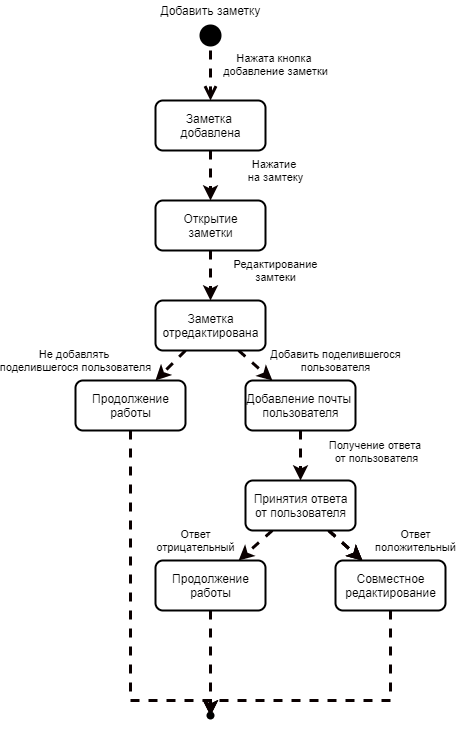

The diagram above was exported from draw.io. Its source (the exported page's mxGraphModel, read from the mxfile embedded in the PNG):
<mxGraphModel dx="1102" dy="865" grid="1" gridSize="10" guides="1" tooltips="1" connect="1" arrows="1" fold="1" page="1" pageScale="1" pageWidth="850" pageHeight="1100" math="0" shadow="0">
  <root>
    <mxCell id="0" />
    <mxCell id="1" parent="0" />
    <mxCell id="IcqbrLQFzznpJZU8SY54-1" value="" style="ellipse;html=1;shape=startState;fillColor=#000000;strokeColor=none;" parent="1" vertex="1">
      <mxGeometry x="210" y="80" width="30" height="30" as="geometry" />
    </mxCell>
    <mxCell id="IcqbrLQFzznpJZU8SY54-2" value="Нажата кнопка &lt;br&gt;добавление заметки" style="edgeStyle=orthogonalEdgeStyle;html=1;verticalAlign=bottom;endArrow=open;endSize=8;strokeColor=#0A0000;rounded=0;dashed=1;strokeWidth=3;" parent="1" source="IcqbrLQFzznpJZU8SY54-1" target="IcqbrLQFzznpJZU8SY54-6" edge="1">
      <mxGeometry x="0.2" y="65" relative="1" as="geometry">
        <mxPoint x="225" y="180" as="targetPoint" />
        <mxPoint as="offset" />
      </mxGeometry>
    </mxCell>
    <mxCell id="IcqbrLQFzznpJZU8SY54-3" value="Добавить заметку" style="text;html=1;align=center;verticalAlign=middle;resizable=0;points=[];autosize=1;strokeColor=none;fillColor=none;" parent="1" vertex="1">
      <mxGeometry x="165" y="60" width="120" height="20" as="geometry" />
    </mxCell>
    <mxCell id="IcqbrLQFzznpJZU8SY54-8" value="Нажатие &lt;br&gt;на замтеку" style="edgeStyle=orthogonalEdgeStyle;rounded=0;orthogonalLoop=1;jettySize=auto;html=1;dashed=1;strokeColor=#0A0000;strokeWidth=3;" parent="1" source="IcqbrLQFzznpJZU8SY54-6" target="IcqbrLQFzznpJZU8SY54-7" edge="1">
      <mxGeometry x="-0.2" y="65" relative="1" as="geometry">
        <mxPoint as="offset" />
      </mxGeometry>
    </mxCell>
    <mxCell id="IcqbrLQFzznpJZU8SY54-6" value="Заметка &lt;br&gt;добавлена" style="html=1;rounded=1;shadow=0;strokeWidth=2;" parent="1" vertex="1">
      <mxGeometry x="170" y="160" width="110" height="50" as="geometry" />
    </mxCell>
    <mxCell id="IcqbrLQFzznpJZU8SY54-10" value="Редактирование&lt;br&gt;замтеки" style="edgeStyle=orthogonalEdgeStyle;rounded=0;orthogonalLoop=1;jettySize=auto;html=1;dashed=1;strokeColor=#0A0000;strokeWidth=3;" parent="1" source="IcqbrLQFzznpJZU8SY54-7" target="IcqbrLQFzznpJZU8SY54-9" edge="1">
      <mxGeometry x="-0.2" y="65" relative="1" as="geometry">
        <mxPoint as="offset" />
      </mxGeometry>
    </mxCell>
    <mxCell id="IcqbrLQFzznpJZU8SY54-7" value="Открытие&lt;br&gt;заметки" style="html=1;rounded=1;shadow=0;strokeWidth=2;" parent="1" vertex="1">
      <mxGeometry x="170" y="260" width="110" height="50" as="geometry" />
    </mxCell>
    <mxCell id="IcqbrLQFzznpJZU8SY54-14" value="Не добавлять &lt;br&gt;поделившегося пользователя" style="edgeStyle=none;rounded=0;orthogonalLoop=1;jettySize=auto;html=1;dashed=1;strokeColor=#0A0000;strokeWidth=3;" parent="1" source="IcqbrLQFzznpJZU8SY54-9" target="IcqbrLQFzznpJZU8SY54-13" edge="1">
      <mxGeometry x="1" y="-82" relative="1" as="geometry">
        <mxPoint x="-22" y="38" as="offset" />
      </mxGeometry>
    </mxCell>
    <mxCell id="IcqbrLQFzznpJZU8SY54-16" value="Добавить поделившегося&lt;br&gt;пользователя" style="edgeStyle=none;rounded=0;orthogonalLoop=1;jettySize=auto;html=1;dashed=1;strokeColor=#0A0000;strokeWidth=3;" parent="1" source="IcqbrLQFzznpJZU8SY54-9" target="IcqbrLQFzznpJZU8SY54-15" edge="1">
      <mxGeometry x="1" y="66" relative="1" as="geometry">
        <mxPoint x="19" y="29" as="offset" />
      </mxGeometry>
    </mxCell>
    <mxCell id="IcqbrLQFzznpJZU8SY54-9" value="Заметка&lt;br&gt;отредактирована" style="html=1;rounded=1;shadow=0;strokeWidth=2;" parent="1" vertex="1">
      <mxGeometry x="170" y="360" width="110" height="50" as="geometry" />
    </mxCell>
    <mxCell id="IcqbrLQFzznpJZU8SY54-39" style="edgeStyle=orthogonalEdgeStyle;rounded=0;orthogonalLoop=1;jettySize=auto;html=1;dashed=1;strokeColor=#0A0000;strokeWidth=3;" parent="1" source="IcqbrLQFzznpJZU8SY54-13" target="IcqbrLQFzznpJZU8SY54-35" edge="1">
      <mxGeometry relative="1" as="geometry">
        <Array as="points">
          <mxPoint x="145" y="760" />
          <mxPoint x="225" y="760" />
        </Array>
      </mxGeometry>
    </mxCell>
    <mxCell id="IcqbrLQFzznpJZU8SY54-13" value="Продолжение&lt;br&gt;работы" style="html=1;rounded=1;shadow=0;strokeWidth=2;" parent="1" vertex="1">
      <mxGeometry x="90" y="440" width="110" height="50" as="geometry" />
    </mxCell>
    <mxCell id="IcqbrLQFzznpJZU8SY54-18" value="" style="edgeStyle=none;rounded=0;orthogonalLoop=1;jettySize=auto;html=1;dashed=1;strokeColor=#0A0000;strokeWidth=3;" parent="1" source="IcqbrLQFzznpJZU8SY54-15" target="IcqbrLQFzznpJZU8SY54-17" edge="1">
      <mxGeometry relative="1" as="geometry" />
    </mxCell>
    <mxCell id="IcqbrLQFzznpJZU8SY54-19" value="Получение ответа &lt;br&gt;от пользователя" style="edgeLabel;html=1;align=center;verticalAlign=middle;resizable=0;points=[];" parent="IcqbrLQFzznpJZU8SY54-18" vertex="1" connectable="0">
      <mxGeometry x="-0.44" y="-3" relative="1" as="geometry">
        <mxPoint x="78" y="6" as="offset" />
      </mxGeometry>
    </mxCell>
    <mxCell id="IcqbrLQFzznpJZU8SY54-15" value="Добавление почты &lt;br&gt;пользователя" style="html=1;rounded=1;shadow=0;strokeWidth=2;" parent="1" vertex="1">
      <mxGeometry x="260" y="440" width="110" height="50" as="geometry" />
    </mxCell>
    <mxCell id="IcqbrLQFzznpJZU8SY54-26" value="" style="rounded=0;orthogonalLoop=1;jettySize=auto;html=1;dashed=1;strokeColor=#0A0000;strokeWidth=3;" parent="1" source="IcqbrLQFzznpJZU8SY54-17" target="IcqbrLQFzznpJZU8SY54-25" edge="1">
      <mxGeometry relative="1" as="geometry" />
    </mxCell>
    <mxCell id="IcqbrLQFzznpJZU8SY54-28" value="" style="edgeStyle=none;rounded=0;orthogonalLoop=1;jettySize=auto;html=1;dashed=1;strokeColor=#0A0000;strokeWidth=3;" parent="1" source="IcqbrLQFzznpJZU8SY54-17" target="IcqbrLQFzznpJZU8SY54-25" edge="1">
      <mxGeometry relative="1" as="geometry" />
    </mxCell>
    <mxCell id="IcqbrLQFzznpJZU8SY54-29" value="Ответ&lt;br&gt;положительный" style="edgeStyle=none;rounded=0;orthogonalLoop=1;jettySize=auto;html=1;dashed=1;strokeColor=#0A0000;strokeWidth=3;" parent="1" source="IcqbrLQFzznpJZU8SY54-17" target="IcqbrLQFzznpJZU8SY54-25" edge="1">
      <mxGeometry x="1" y="57" relative="1" as="geometry">
        <mxPoint x="15" y="23" as="offset" />
      </mxGeometry>
    </mxCell>
    <mxCell id="IcqbrLQFzznpJZU8SY54-31" value="Ответ&lt;br&gt;отрицательный" style="edgeStyle=none;rounded=0;orthogonalLoop=1;jettySize=auto;html=1;dashed=1;strokeColor=#0A0000;strokeWidth=3;" parent="1" source="IcqbrLQFzznpJZU8SY54-17" target="IcqbrLQFzznpJZU8SY54-30" edge="1">
      <mxGeometry x="1" y="-48" relative="1" as="geometry">
        <mxPoint x="-11" y="16" as="offset" />
      </mxGeometry>
    </mxCell>
    <mxCell id="IcqbrLQFzznpJZU8SY54-17" value="Принятия ответа&lt;br&gt;от пользователя" style="html=1;rounded=1;shadow=0;strokeWidth=2;" parent="1" vertex="1">
      <mxGeometry x="260" y="540" width="110" height="50" as="geometry" />
    </mxCell>
    <mxCell id="IcqbrLQFzznpJZU8SY54-37" style="edgeStyle=orthogonalEdgeStyle;rounded=0;orthogonalLoop=1;jettySize=auto;html=1;dashed=1;strokeColor=#0A0000;strokeWidth=3;" parent="1" source="IcqbrLQFzznpJZU8SY54-25" target="IcqbrLQFzznpJZU8SY54-35" edge="1">
      <mxGeometry relative="1" as="geometry">
        <Array as="points">
          <mxPoint x="405" y="760" />
          <mxPoint x="225" y="760" />
        </Array>
      </mxGeometry>
    </mxCell>
    <mxCell id="IcqbrLQFzznpJZU8SY54-25" value="Совместное&lt;br&gt;редактирование" style="html=1;rounded=1;shadow=0;strokeWidth=2;" parent="1" vertex="1">
      <mxGeometry x="350" y="620" width="110" height="50" as="geometry" />
    </mxCell>
    <mxCell id="IcqbrLQFzznpJZU8SY54-36" value="" style="edgeStyle=none;rounded=0;orthogonalLoop=1;jettySize=auto;html=1;dashed=1;strokeColor=#0A0000;strokeWidth=3;" parent="1" source="IcqbrLQFzznpJZU8SY54-30" target="IcqbrLQFzznpJZU8SY54-35" edge="1">
      <mxGeometry relative="1" as="geometry" />
    </mxCell>
    <mxCell id="IcqbrLQFzznpJZU8SY54-30" value="Продолжение&lt;br&gt;работы" style="html=1;rounded=1;shadow=0;strokeWidth=2;" parent="1" vertex="1">
      <mxGeometry x="170" y="620" width="110" height="50" as="geometry" />
    </mxCell>
    <mxCell id="IcqbrLQFzznpJZU8SY54-35" value="" style="shape=waypoint;size=6;pointerEvents=1;points=[];fillColor=rgb(255, 255, 255);resizable=0;rotatable=0;perimeter=centerPerimeter;snapToPoint=1;rounded=1;shadow=0;strokeWidth=2;" parent="1" vertex="1">
      <mxGeometry x="205" y="755" width="40" height="40" as="geometry" />
    </mxCell>
  </root>
</mxGraphModel>